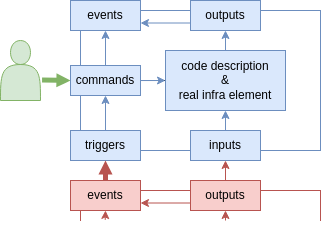

The diagram above was exported from draw.io. Its source (the exported page's mxGraphModel, read from the mxfile embedded in the PNG):
<mxGraphModel dx="219" dy="499" grid="1" gridSize="10" guides="1" tooltips="1" connect="1" arrows="1" fold="1" page="1" pageScale="1" pageWidth="200" pageHeight="200" math="0" shadow="0">
  <root>
    <mxCell id="0" />
    <mxCell id="1" parent="0" />
    <mxCell id="sd2WOmhabI0qJceirrmn-44" value="" style="shape=partialRectangle;whiteSpace=wrap;html=1;top=0;bottom=0;fillColor=none;strokeColor=#b85450;" parent="1" vertex="1">
      <mxGeometry x="690" y="200" width="240" height="30" as="geometry" />
    </mxCell>
    <mxCell id="sd2WOmhabI0qJceirrmn-45" value="" style="endArrow=none;html=1;rounded=0;exitX=0;exitY=0;exitDx=0;exitDy=0;entryX=1;entryY=0;entryDx=0;entryDy=0;fillColor=#f8cecc;strokeColor=#b85450;" parent="1" source="sd2WOmhabI0qJceirrmn-44" target="sd2WOmhabI0qJceirrmn-44" edge="1">
      <mxGeometry width="50" height="50" relative="1" as="geometry">
        <mxPoint x="630" y="140" as="sourcePoint" />
        <mxPoint x="680" y="90" as="targetPoint" />
      </mxGeometry>
    </mxCell>
    <mxCell id="sd2WOmhabI0qJceirrmn-1" value="" style="rounded=0;whiteSpace=wrap;html=1;strokeColor=#6C8EBF;fillColor=none;fontColor=#000000;" parent="1" vertex="1">
      <mxGeometry x="690" y="20" width="240" height="140" as="geometry" />
    </mxCell>
    <mxCell id="sd2WOmhabI0qJceirrmn-37" value="" style="edgeStyle=orthogonalEdgeStyle;rounded=0;orthogonalLoop=1;jettySize=auto;html=1;fontColor=#000000;" parent="1" source="sd2WOmhabI0qJceirrmn-4" edge="1">
      <mxGeometry relative="1" as="geometry">
        <mxPoint x="830" y="90" as="targetPoint" />
      </mxGeometry>
    </mxCell>
    <mxCell id="sd2WOmhabI0qJceirrmn-4" value="commands" style="rounded=0;whiteSpace=wrap;html=1;fillColor=#dae8fc;strokeColor=#6c8ebf;fontColor=#000000;" parent="1" vertex="1">
      <mxGeometry x="680" y="75" width="70" height="30" as="geometry" />
    </mxCell>
    <mxCell id="sd2WOmhabI0qJceirrmn-5" value="triggers" style="rounded=0;whiteSpace=wrap;html=1;fillColor=#dae8fc;strokeColor=#6c8ebf;fontColor=#000000;" parent="1" vertex="1">
      <mxGeometry x="680" y="140" width="70" height="30" as="geometry" />
    </mxCell>
    <mxCell id="sd2WOmhabI0qJceirrmn-6" value="events" style="rounded=0;whiteSpace=wrap;html=1;fillColor=#dae8fc;strokeColor=#6c8ebf;fontColor=#000000;" parent="1" vertex="1">
      <mxGeometry x="680" y="10" width="70" height="30" as="geometry" />
    </mxCell>
    <mxCell id="sd2WOmhabI0qJceirrmn-7" value="outputs" style="rounded=0;whiteSpace=wrap;html=1;fillColor=#dae8fc;strokeColor=#6c8ebf;fontColor=#000000;" parent="1" vertex="1">
      <mxGeometry x="800" y="10" width="70" height="30" as="geometry" />
    </mxCell>
    <mxCell id="sd2WOmhabI0qJceirrmn-8" value="inputs" style="rounded=0;whiteSpace=wrap;html=1;fillColor=#dae8fc;strokeColor=#6c8ebf;fontColor=#000000;" parent="1" vertex="1">
      <mxGeometry x="800" y="140" width="70" height="30" as="geometry" />
    </mxCell>
    <mxCell id="sd2WOmhabI0qJceirrmn-9" value="code description&lt;div&gt;&amp;amp;&lt;/div&gt;&lt;div&gt;real infra element&lt;/div&gt;" style="rounded=0;whiteSpace=wrap;html=1;fillColor=#dae8fc;strokeColor=#6c8ebf;fontColor=#000000;" parent="1" vertex="1">
      <mxGeometry x="775" y="60" width="120" height="60" as="geometry" />
    </mxCell>
    <mxCell id="sd2WOmhabI0qJceirrmn-12" value="" style="endArrow=classic;html=1;rounded=0;exitX=0;exitY=0.75;exitDx=0;exitDy=0;entryX=1;entryY=0.75;entryDx=0;entryDy=0;strokeWidth=1;strokeColor=#6C8EBF;fontColor=#000000;" parent="1" source="sd2WOmhabI0qJceirrmn-7" target="sd2WOmhabI0qJceirrmn-6" edge="1">
      <mxGeometry width="50" height="50" relative="1" as="geometry">
        <mxPoint x="770" y="240" as="sourcePoint" />
        <mxPoint x="800" y="320" as="targetPoint" />
      </mxGeometry>
    </mxCell>
    <mxCell id="sd2WOmhabI0qJceirrmn-13" style="edgeStyle=orthogonalEdgeStyle;rounded=0;orthogonalLoop=1;jettySize=auto;html=1;exitX=0.5;exitY=1;exitDx=0;exitDy=0;fontColor=#000000;" parent="1" source="sd2WOmhabI0qJceirrmn-1" target="sd2WOmhabI0qJceirrmn-1" edge="1">
      <mxGeometry relative="1" as="geometry" />
    </mxCell>
    <mxCell id="sd2WOmhabI0qJceirrmn-14" value="" style="endArrow=classic;html=1;rounded=0;entryX=0.5;entryY=1;entryDx=0;entryDy=0;exitX=0.5;exitY=0;exitDx=0;exitDy=0;strokeColor=#6C8EBF;fontColor=#000000;" parent="1" source="sd2WOmhabI0qJceirrmn-8" target="sd2WOmhabI0qJceirrmn-9" edge="1">
      <mxGeometry width="50" height="50" relative="1" as="geometry">
        <mxPoint x="830" y="150" as="sourcePoint" />
        <mxPoint x="850" y="120" as="targetPoint" />
      </mxGeometry>
    </mxCell>
    <mxCell id="sd2WOmhabI0qJceirrmn-15" value="" style="endArrow=classic;html=1;rounded=0;exitX=0.5;exitY=0;exitDx=0;exitDy=0;entryX=0.5;entryY=1;entryDx=0;entryDy=0;strokeColor=#6C8EBF;fontColor=#000000;" parent="1" source="sd2WOmhabI0qJceirrmn-9" target="sd2WOmhabI0qJceirrmn-7" edge="1">
      <mxGeometry width="50" height="50" relative="1" as="geometry">
        <mxPoint x="800" y="170" as="sourcePoint" />
        <mxPoint x="850" y="120" as="targetPoint" />
      </mxGeometry>
    </mxCell>
    <mxCell id="sd2WOmhabI0qJceirrmn-16" value="" style="endArrow=classic;html=1;rounded=0;exitX=0.5;exitY=0;exitDx=0;exitDy=0;entryX=0.5;entryY=1;entryDx=0;entryDy=0;strokeColor=#6C8EBF;fontColor=#000000;" parent="1" source="sd2WOmhabI0qJceirrmn-5" target="sd2WOmhabI0qJceirrmn-4" edge="1">
      <mxGeometry width="50" height="50" relative="1" as="geometry">
        <mxPoint x="800" y="170" as="sourcePoint" />
        <mxPoint x="850" y="120" as="targetPoint" />
      </mxGeometry>
    </mxCell>
    <mxCell id="sd2WOmhabI0qJceirrmn-17" value="" style="endArrow=classic;html=1;rounded=0;exitX=0.5;exitY=0;exitDx=0;exitDy=0;entryX=0.5;entryY=1;entryDx=0;entryDy=0;strokeColor=#6C8EBF;fontColor=#000000;" parent="1" source="sd2WOmhabI0qJceirrmn-4" target="sd2WOmhabI0qJceirrmn-6" edge="1">
      <mxGeometry width="50" height="50" relative="1" as="geometry">
        <mxPoint x="800" y="170" as="sourcePoint" />
        <mxPoint x="850" y="120" as="targetPoint" />
      </mxGeometry>
    </mxCell>
    <mxCell id="sd2WOmhabI0qJceirrmn-18" value="" style="endArrow=classic;html=1;rounded=0;exitX=1;exitY=0.5;exitDx=0;exitDy=0;entryX=0;entryY=0.5;entryDx=0;entryDy=0;strokeColor=#6C8EBF;fontColor=#000000;" parent="1" source="sd2WOmhabI0qJceirrmn-4" target="sd2WOmhabI0qJceirrmn-9" edge="1">
      <mxGeometry width="50" height="50" relative="1" as="geometry">
        <mxPoint x="800" y="170" as="sourcePoint" />
        <mxPoint x="850" y="120" as="targetPoint" />
      </mxGeometry>
    </mxCell>
    <mxCell id="sd2WOmhabI0qJceirrmn-23" value="events" style="rounded=0;whiteSpace=wrap;html=1;fillColor=#f8cecc;strokeColor=#b85450;fontColor=#000000;" parent="1" vertex="1">
      <mxGeometry x="680" y="190" width="70" height="30" as="geometry" />
    </mxCell>
    <mxCell id="sd2WOmhabI0qJceirrmn-24" value="outputs" style="rounded=0;whiteSpace=wrap;html=1;fillColor=#f8cecc;strokeColor=#b85450;fontColor=#000000;" parent="1" vertex="1">
      <mxGeometry x="800" y="190" width="70" height="30" as="geometry" />
    </mxCell>
    <mxCell id="sd2WOmhabI0qJceirrmn-27" value="" style="endArrow=classic;html=1;rounded=0;exitX=0;exitY=0.75;exitDx=0;exitDy=0;entryX=1;entryY=0.75;entryDx=0;entryDy=0;strokeColor=#B85450;fontColor=#000000;" parent="1" source="sd2WOmhabI0qJceirrmn-24" target="sd2WOmhabI0qJceirrmn-23" edge="1">
      <mxGeometry width="50" height="50" relative="1" as="geometry">
        <mxPoint x="770" y="420" as="sourcePoint" />
        <mxPoint x="800" y="500" as="targetPoint" />
      </mxGeometry>
    </mxCell>
    <mxCell id="sd2WOmhabI0qJceirrmn-30" value="" style="endArrow=classic;html=1;rounded=0;entryX=0.5;entryY=1;entryDx=0;entryDy=0;strokeColor=#B85450;fontColor=#000000;" parent="1" target="sd2WOmhabI0qJceirrmn-24" edge="1">
      <mxGeometry width="50" height="50" relative="1" as="geometry">
        <mxPoint x="835" y="230" as="sourcePoint" />
        <mxPoint x="850" y="300" as="targetPoint" />
      </mxGeometry>
    </mxCell>
    <mxCell id="sd2WOmhabI0qJceirrmn-32" value="" style="endArrow=classic;html=1;rounded=0;exitX=0.103;exitY=0.98;exitDx=0;exitDy=0;entryX=0.5;entryY=1;entryDx=0;entryDy=0;strokeColor=#B85450;fontColor=#000000;exitPerimeter=0;" parent="1" source="sd2WOmhabI0qJceirrmn-44" target="sd2WOmhabI0qJceirrmn-23" edge="1">
      <mxGeometry width="50" height="50" relative="1" as="geometry">
        <mxPoint x="800" y="350" as="sourcePoint" />
        <mxPoint x="850" y="300" as="targetPoint" />
      </mxGeometry>
    </mxCell>
    <mxCell id="sd2WOmhabI0qJceirrmn-34" value="" style="endArrow=classic;html=1;rounded=0;exitX=0.5;exitY=0;exitDx=0;exitDy=0;entryX=0.5;entryY=1;entryDx=0;entryDy=0;strokeColor=#B85450;fontColor=#000000;" parent="1" source="sd2WOmhabI0qJceirrmn-24" target="sd2WOmhabI0qJceirrmn-8" edge="1">
      <mxGeometry width="50" height="50" relative="1" as="geometry">
        <mxPoint x="800" y="170" as="sourcePoint" />
        <mxPoint x="850" y="120" as="targetPoint" />
      </mxGeometry>
    </mxCell>
    <mxCell id="sd2WOmhabI0qJceirrmn-35" value="" style="endArrow=block;html=1;rounded=0;exitX=0.5;exitY=0;exitDx=0;exitDy=0;strokeColor=#B85450;fontColor=#000000;strokeWidth=5;fillColor=#B85450;endFill=1;endSize=1;entryX=0.5;entryY=1;entryDx=0;entryDy=0;" parent="1" source="sd2WOmhabI0qJceirrmn-23" target="sd2WOmhabI0qJceirrmn-5" edge="1">
      <mxGeometry width="50" height="50" relative="1" as="geometry">
        <mxPoint x="800" y="170" as="sourcePoint" />
        <mxPoint x="680" y="180" as="targetPoint" />
      </mxGeometry>
    </mxCell>
    <mxCell id="sd2WOmhabI0qJceirrmn-40" value="" style="shape=actor;whiteSpace=wrap;html=1;fillColor=#d5e8d4;strokeColor=#82b366;" parent="1" vertex="1">
      <mxGeometry x="610" y="50" width="40" height="60" as="geometry" />
    </mxCell>
    <mxCell id="sd2WOmhabI0qJceirrmn-41" value="" style="endArrow=block;html=1;rounded=0;entryX=0;entryY=0.5;entryDx=0;entryDy=0;exitX=1.039;exitY=0.66;exitDx=0;exitDy=0;exitPerimeter=0;fillColor=#d5e8d4;strokeColor=#82b366;strokeWidth=5;endFill=1;endSize=1;" parent="1" source="sd2WOmhabI0qJceirrmn-40" target="sd2WOmhabI0qJceirrmn-4" edge="1">
      <mxGeometry width="50" height="50" relative="1" as="geometry">
        <mxPoint x="660" y="90" as="sourcePoint" />
        <mxPoint x="680" y="160" as="targetPoint" />
      </mxGeometry>
    </mxCell>
  </root>
</mxGraphModel>